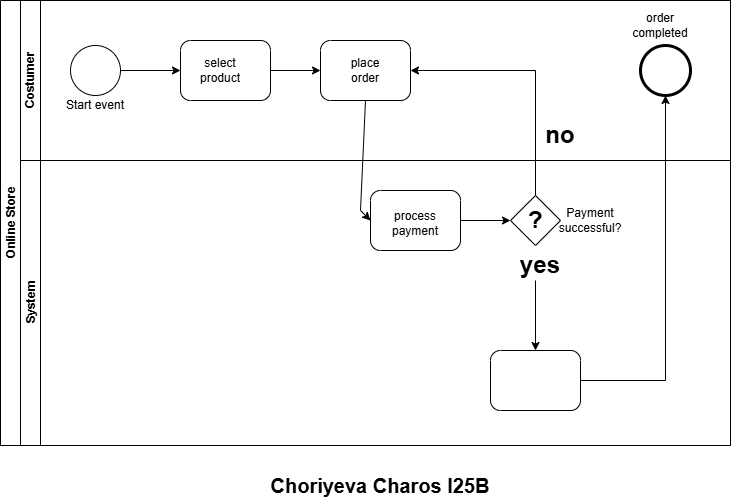

The diagram above was exported from draw.io. Its source (the exported page's mxGraphModel, read from the mxfile embedded in the PNG):
<mxGraphModel dx="1414" dy="785" grid="1" gridSize="10" guides="1" tooltips="1" connect="1" arrows="1" fold="1" page="1" pageScale="1" pageWidth="850" pageHeight="1100" math="0" shadow="0">
  <root>
    <mxCell id="0" />
    <mxCell id="1" parent="0" />
    <mxCell id="IQVCZwuMdfRtEabIVYp7-1" parent="1" style="swimlane;childLayout=stackLayout;resizeParent=1;resizeParentMax=0;horizontal=0;startSize=20;horizontalStack=0;html=1;" value="Online Store" vertex="1">
      <mxGeometry height="445" width="730" x="70" y="110" as="geometry" />
    </mxCell>
    <mxCell id="IQVCZwuMdfRtEabIVYp7-2" parent="IQVCZwuMdfRtEabIVYp7-1" style="swimlane;startSize=20;horizontal=0;html=1;" value="Costumer" vertex="1">
      <mxGeometry height="160" width="710" x="20" as="geometry" />
    </mxCell>
    <mxCell id="IQVCZwuMdfRtEabIVYp7-6" parent="IQVCZwuMdfRtEabIVYp7-2" style="points=[[0.145,0.145,0],[0.5,0,0],[0.855,0.145,0],[1,0.5,0],[0.855,0.855,0],[0.5,1,0],[0.145,0.855,0],[0,0.5,0]];shape=mxgraph.bpmn.event;html=1;verticalLabelPosition=bottom;labelBackgroundColor=#ffffff;verticalAlign=top;align=center;perimeter=ellipsePerimeter;outlineConnect=0;aspect=fixed;outline=standard;symbol=general;" value="" vertex="1">
      <mxGeometry height="50" width="50" x="50" y="45" as="geometry" />
    </mxCell>
    <mxCell id="IQVCZwuMdfRtEabIVYp7-7" parent="IQVCZwuMdfRtEabIVYp7-2" style="text;html=1;whiteSpace=wrap;strokeColor=none;fillColor=none;align=center;verticalAlign=middle;rounded=0;" value="Start event" vertex="1">
      <mxGeometry height="30" width="70" x="40" y="90" as="geometry" />
    </mxCell>
    <mxCell id="IQVCZwuMdfRtEabIVYp7-8" parent="IQVCZwuMdfRtEabIVYp7-2" style="points=[[0.25,0,0],[0.5,0,0],[0.75,0,0],[1,0.25,0],[1,0.5,0],[1,0.75,0],[0.75,1,0],[0.5,1,0],[0.25,1,0],[0,0.75,0],[0,0.5,0],[0,0.25,0]];shape=mxgraph.bpmn.task2;whiteSpace=wrap;rectStyle=rounded;size=10;html=1;container=1;expand=0;collapsible=0;taskMarker=abstract;" value="" vertex="1">
      <mxGeometry height="60" width="90" x="160" y="40" as="geometry" />
    </mxCell>
    <mxCell id="IQVCZwuMdfRtEabIVYp7-23" parent="IQVCZwuMdfRtEabIVYp7-8" style="text;html=1;whiteSpace=wrap;strokeColor=none;fillColor=none;align=center;verticalAlign=middle;rounded=0;" value="select product" vertex="1">
      <mxGeometry height="30" width="60" x="10" y="15" as="geometry" />
    </mxCell>
    <mxCell id="IQVCZwuMdfRtEabIVYp7-9" parent="IQVCZwuMdfRtEabIVYp7-2" style="points=[[0.25,0,0],[0.5,0,0],[0.75,0,0],[1,0.25,0],[1,0.5,0],[1,0.75,0],[0.75,1,0],[0.5,1,0],[0.25,1,0],[0,0.75,0],[0,0.5,0],[0,0.25,0]];shape=mxgraph.bpmn.task2;whiteSpace=wrap;rectStyle=rounded;size=10;html=1;container=1;expand=0;collapsible=0;taskMarker=abstract;" value="" vertex="1">
      <mxGeometry height="60" width="90" x="300" y="40" as="geometry" />
    </mxCell>
    <mxCell id="IQVCZwuMdfRtEabIVYp7-24" parent="IQVCZwuMdfRtEabIVYp7-9" style="text;html=1;whiteSpace=wrap;strokeColor=none;fillColor=none;align=center;verticalAlign=middle;rounded=0;" value="place order" vertex="1">
      <mxGeometry height="30" width="60" x="15" y="15" as="geometry" />
    </mxCell>
    <mxCell id="IQVCZwuMdfRtEabIVYp7-12" parent="IQVCZwuMdfRtEabIVYp7-2" style="points=[[0.145,0.145,0],[0.5,0,0],[0.855,0.145,0],[1,0.5,0],[0.855,0.855,0],[0.5,1,0],[0.145,0.855,0],[0,0.5,0]];shape=mxgraph.bpmn.event;html=1;verticalLabelPosition=bottom;labelBackgroundColor=#ffffff;verticalAlign=top;align=center;perimeter=ellipsePerimeter;outlineConnect=0;aspect=fixed;outline=end;symbol=terminate2;" value="" vertex="1">
      <mxGeometry height="50" width="50" x="620" y="45" as="geometry" />
    </mxCell>
    <mxCell id="IQVCZwuMdfRtEabIVYp7-14" edge="1" parent="IQVCZwuMdfRtEabIVYp7-2" source="IQVCZwuMdfRtEabIVYp7-6" style="endArrow=classic;html=1;rounded=0;entryX=0;entryY=0.5;entryDx=0;entryDy=0;entryPerimeter=0;" target="IQVCZwuMdfRtEabIVYp7-8" value="">
      <mxGeometry height="50" relative="1" width="50" as="geometry">
        <mxPoint x="310" y="180" as="sourcePoint" />
        <mxPoint x="360" y="130" as="targetPoint" />
      </mxGeometry>
    </mxCell>
    <mxCell id="IQVCZwuMdfRtEabIVYp7-15" edge="1" parent="IQVCZwuMdfRtEabIVYp7-2" source="IQVCZwuMdfRtEabIVYp7-8" style="endArrow=classic;html=1;rounded=0;entryX=0;entryY=0.5;entryDx=0;entryDy=0;entryPerimeter=0;exitX=1;exitY=0.5;exitDx=0;exitDy=0;exitPerimeter=0;" target="IQVCZwuMdfRtEabIVYp7-9" value="">
      <mxGeometry height="50" relative="1" width="50" as="geometry">
        <mxPoint x="150" y="120" as="sourcePoint" />
        <mxPoint x="210" y="120" as="targetPoint" />
      </mxGeometry>
    </mxCell>
    <mxCell id="IQVCZwuMdfRtEabIVYp7-30" parent="IQVCZwuMdfRtEabIVYp7-2" style="text;html=1;whiteSpace=wrap;strokeColor=none;fillColor=none;align=center;verticalAlign=middle;rounded=0;" value="&lt;b&gt;&lt;font style=&quot;font-size: 24px;&quot;&gt;no&lt;/font&gt;&lt;/b&gt;" vertex="1">
      <mxGeometry height="30" width="60" x="510" y="120" as="geometry" />
    </mxCell>
    <mxCell id="IQVCZwuMdfRtEabIVYp7-31" parent="IQVCZwuMdfRtEabIVYp7-2" style="text;html=1;whiteSpace=wrap;strokeColor=none;fillColor=none;align=center;verticalAlign=middle;rounded=0;" value="order completed" vertex="1">
      <mxGeometry height="30" width="60" x="610" y="10" as="geometry" />
    </mxCell>
    <mxCell id="IQVCZwuMdfRtEabIVYp7-3" parent="IQVCZwuMdfRtEabIVYp7-1" style="swimlane;startSize=20;horizontal=0;html=1;" value="System" vertex="1">
      <mxGeometry height="285" width="710" x="20" y="160" as="geometry" />
    </mxCell>
    <mxCell id="IQVCZwuMdfRtEabIVYp7-10" parent="IQVCZwuMdfRtEabIVYp7-3" style="points=[[0.25,0,0],[0.5,0,0],[0.75,0,0],[1,0.25,0],[1,0.5,0],[1,0.75,0],[0.75,1,0],[0.5,1,0],[0.25,1,0],[0,0.75,0],[0,0.5,0],[0,0.25,0]];shape=mxgraph.bpmn.task2;whiteSpace=wrap;rectStyle=rounded;size=10;html=1;container=1;expand=0;collapsible=0;taskMarker=abstract;" value="" vertex="1">
      <mxGeometry height="60" width="90" x="350" y="30" as="geometry" />
    </mxCell>
    <mxCell id="IQVCZwuMdfRtEabIVYp7-25" parent="IQVCZwuMdfRtEabIVYp7-10" style="text;html=1;whiteSpace=wrap;strokeColor=none;fillColor=none;align=center;verticalAlign=middle;rounded=0;" value="process payment" vertex="1">
      <mxGeometry height="30" width="60" x="15" y="17.5" as="geometry" />
    </mxCell>
    <mxCell id="IQVCZwuMdfRtEabIVYp7-11" parent="IQVCZwuMdfRtEabIVYp7-3" style="points=[[0.25,0,0],[0.5,0,0],[0.75,0,0],[1,0.25,0],[1,0.5,0],[1,0.75,0],[0.75,1,0],[0.5,1,0],[0.25,1,0],[0,0.75,0],[0,0.5,0],[0,0.25,0]];shape=mxgraph.bpmn.task2;whiteSpace=wrap;rectStyle=rounded;size=10;html=1;container=1;expand=0;collapsible=0;taskMarker=abstract;" value="" vertex="1">
      <mxGeometry height="60" width="90" x="470" y="190" as="geometry" />
    </mxCell>
    <mxCell id="IQVCZwuMdfRtEabIVYp7-13" parent="IQVCZwuMdfRtEabIVYp7-3" style="points=[[0.25,0.25,0],[0.5,0,0],[0.75,0.25,0],[1,0.5,0],[0.75,0.75,0],[0.5,1,0],[0.25,0.75,0],[0,0.5,0]];shape=mxgraph.bpmn.gateway2;html=1;verticalLabelPosition=bottom;labelBackgroundColor=#ffffff;verticalAlign=top;align=center;perimeter=rhombusPerimeter;outlineConnect=0;outline=none;symbol=none;" value="" vertex="1">
      <mxGeometry height="50" width="50" x="490" y="35" as="geometry" />
    </mxCell>
    <mxCell id="IQVCZwuMdfRtEabIVYp7-18" edge="1" parent="IQVCZwuMdfRtEabIVYp7-3" source="IQVCZwuMdfRtEabIVYp7-10" style="edgeStyle=orthogonalEdgeStyle;rounded=0;orthogonalLoop=1;jettySize=auto;html=1;entryX=0;entryY=0.5;entryDx=0;entryDy=0;entryPerimeter=0;endArrow=classic;endFill=1;" target="IQVCZwuMdfRtEabIVYp7-13">
      <mxGeometry relative="1" as="geometry" />
    </mxCell>
    <mxCell id="IQVCZwuMdfRtEabIVYp7-19" edge="1" parent="IQVCZwuMdfRtEabIVYp7-3" style="edgeStyle=orthogonalEdgeStyle;rounded=0;orthogonalLoop=1;jettySize=auto;html=1;endArrow=classic;endFill=1;entryX=0.5;entryY=0;entryDx=0;entryDy=0;entryPerimeter=0;" target="IQVCZwuMdfRtEabIVYp7-11">
      <mxGeometry relative="1" as="geometry">
        <mxPoint x="515" y="120" as="sourcePoint" />
        <mxPoint x="510" y="180" as="targetPoint" />
      </mxGeometry>
    </mxCell>
    <mxCell id="IQVCZwuMdfRtEabIVYp7-26" parent="IQVCZwuMdfRtEabIVYp7-3" style="text;html=1;whiteSpace=wrap;strokeColor=none;fillColor=none;align=center;verticalAlign=middle;rounded=0;" value="Payment successful?" vertex="1">
      <mxGeometry height="30" width="60" x="540" y="45" as="geometry" />
    </mxCell>
    <mxCell id="IQVCZwuMdfRtEabIVYp7-27" parent="IQVCZwuMdfRtEabIVYp7-3" style="text;html=1;whiteSpace=wrap;strokeColor=none;fillColor=none;align=center;verticalAlign=middle;rounded=0;" value="&lt;b&gt;&lt;font style=&quot;font-size: 24px;&quot;&gt;?&lt;/font&gt;&lt;/b&gt;" vertex="1">
      <mxGeometry height="30" width="60" x="485" y="45" as="geometry" />
    </mxCell>
    <mxCell id="IQVCZwuMdfRtEabIVYp7-29" parent="IQVCZwuMdfRtEabIVYp7-3" style="text;html=1;whiteSpace=wrap;strokeColor=none;fillColor=none;align=center;verticalAlign=middle;rounded=0;" value="&lt;b&gt;&lt;font style=&quot;font-size: 24px;&quot;&gt;yes&lt;/font&gt;&lt;/b&gt;" vertex="1">
      <mxGeometry height="30" width="60" x="490" y="90" as="geometry" />
    </mxCell>
    <mxCell id="IQVCZwuMdfRtEabIVYp7-16" edge="1" parent="IQVCZwuMdfRtEabIVYp7-1" source="IQVCZwuMdfRtEabIVYp7-9" style="endArrow=classic;html=1;rounded=0;entryX=0;entryY=0.5;entryDx=0;entryDy=0;entryPerimeter=0;exitX=0.5;exitY=1;exitDx=0;exitDy=0;exitPerimeter=0;" target="IQVCZwuMdfRtEabIVYp7-10" value="">
      <mxGeometry height="50" relative="1" width="50" as="geometry">
        <Array as="points">
          <mxPoint x="360" y="210" />
        </Array>
        <mxPoint x="330" y="140" as="sourcePoint" />
        <mxPoint x="370" y="100" as="targetPoint" />
      </mxGeometry>
    </mxCell>
    <mxCell id="IQVCZwuMdfRtEabIVYp7-20" edge="1" parent="IQVCZwuMdfRtEabIVYp7-1" source="IQVCZwuMdfRtEabIVYp7-13" style="edgeStyle=orthogonalEdgeStyle;rounded=0;orthogonalLoop=1;jettySize=auto;html=1;endArrow=classic;endFill=1;entryX=1;entryY=0.5;entryDx=0;entryDy=0;entryPerimeter=0;exitX=0.5;exitY=0;exitDx=0;exitDy=0;exitPerimeter=0;" target="IQVCZwuMdfRtEabIVYp7-9">
      <mxGeometry relative="1" as="geometry">
        <mxPoint x="570" y="330" as="sourcePoint" />
        <mxPoint x="570" y="400" as="targetPoint" />
      </mxGeometry>
    </mxCell>
    <mxCell id="IQVCZwuMdfRtEabIVYp7-22" edge="1" parent="IQVCZwuMdfRtEabIVYp7-1" source="IQVCZwuMdfRtEabIVYp7-11" style="endArrow=classic;html=1;rounded=0;exitX=1;exitY=0.5;exitDx=0;exitDy=0;exitPerimeter=0;entryX=0.5;entryY=1;entryDx=0;entryDy=0;entryPerimeter=0;" target="IQVCZwuMdfRtEabIVYp7-12" value="">
      <mxGeometry height="50" relative="1" width="50" as="geometry">
        <Array as="points">
          <mxPoint x="665" y="380" />
        </Array>
        <mxPoint x="330" y="180" as="sourcePoint" />
        <mxPoint x="660" y="100" as="targetPoint" />
      </mxGeometry>
    </mxCell>
    <mxCell id="IQVCZwuMdfRtEabIVYp7-5" parent="1" style="text;html=1;whiteSpace=wrap;strokeColor=none;fillColor=none;align=center;verticalAlign=middle;rounded=0;fontSize=20;fontStyle=1" value="Choriyeva Charos I25B" vertex="1">
      <mxGeometry height="30" width="280" x="310" y="580" as="geometry" />
    </mxCell>
  </root>
</mxGraphModel>